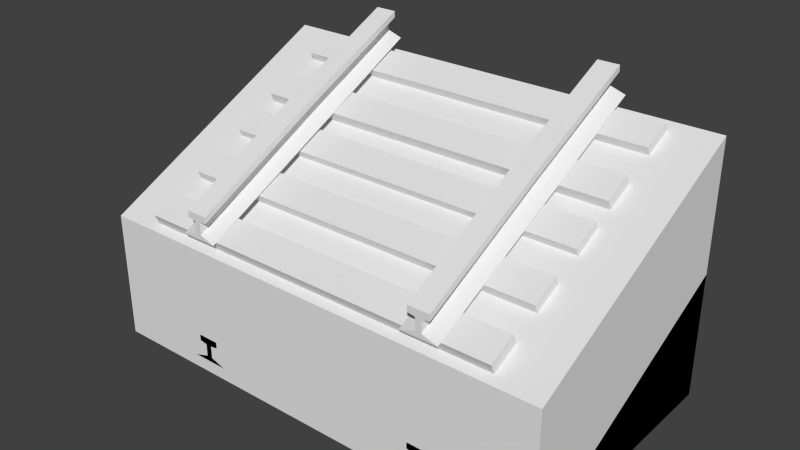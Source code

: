 # Source: rail_verticals.blend  (saved by Blender 2.74.0; exported with 4.5.12 LTS)
import bpy
from mathutils import Matrix  # noqa: F401  (used for matrix-valued properties, if any)

bpy.ops.wm.read_factory_settings(use_empty=True)
scene = bpy.context.scene
scene.name = 'Scene'

# ---- collections
col_collection_2 = bpy.data.collections.new('Collection 2'); scene.collection.children.link(col_collection_2)

# ---- materials (node trees are filled in below, after node groups)
mat_material_004 = bpy.data.materials.new('Material.004')
mat_material_004.alpha_threshold = 0.0
mat_material_004.use_transparent_shadow = False
mat_material_004.preview_render_type = 'CUBE'
mat_material_004.roughness = 0.5
mat_material_004.line_color = (0.0, 0.0, 0.0, 1.0)
mat_material_005 = bpy.data.materials.new('Material.005')
mat_material_005.alpha_threshold = 0.0
mat_material_005.use_transparent_shadow = False
mat_material_005.preview_render_type = 'CUBE'
mat_material_005.roughness = 0.5
mat_material_005.line_color = (0.0, 0.0, 0.0, 1.0)

# ---- material node trees

# ---- world
world_world = bpy.data.worlds.new('World'); scene.world = world_world
world_world.color = (0.05088, 0.05088, 0.05088)
world_world.use_sun_shadow = False
world_world.sun_shadow_jitter_overblur = 0.0
world_world.cycles.sampling_method = 'MANUAL'
world_world.cycles.sample_map_resolution = 256

# ---- meshes
me_cube_004 = bpy.data.meshes.new('Cube.004')
me_cube_004.from_pydata([(0.3063, -2.087e-07, 1.55e-08), (0.3063, -1.788e-07, 0.3063), (0.3063, 0.6126, -4.47e-08), (0.3063, 0.6126, 0.6126), (0.9189, -2.087e-07, 1.55e-08), (0.9189, -1.788e-07, 0.3063), (0.9189, 0.6126, -4.47e-08), (0.9189, 0.6126, 0.6126), (-0.9189, -2.087e-07, 1.55e-08), (-0.9189, -1.788e-07, 0.3063), (-0.9189, 0.6126, -4.47e-08), (-0.9189, 0.6126, 0.6126), (-0.3063, -2.087e-07, 1.55e-08), (-0.3063, -1.788e-07, 0.3063), (-0.3063, 0.6126, -4.47e-08), (-0.3063, 0.6126, 0.6126), (-0.3063, -2.087e-07, 1.55e-08), (-0.3063, -1.788e-07, 0.3063), (-0.3063, 0.6126, -4.47e-08), (-0.3063, 0.6126, 0.6126), (0.3063, -2.087e-07, 1.55e-08), (0.3063, -1.788e-07, 0.3063), (0.3063, 0.6126, -4.47e-08), (0.3063, 0.6126, 0.6126), (0.556, 0.6126, 0.6739), (0.556, 0.06754, 0.3999), (0.4089, 0.06754, 0.3999), (0.4089, 0.6126, 0.6739), (0.4947, 0.6126, 0.6984), (0.4947, 0.05718, 0.4221), (0.4702, 0.05718, 0.4221), (0.4702, 0.6126, 0.6984), (-0.7352, 0.2989, 0.4402), (0.7352, 0.2989, 0.4402), (0.7352, 0.1656, 0.378), (-0.7352, 0.1656, 0.378), (-0.7352, 0.273, 0.4957), (0.7352, 0.273, 0.4957), (0.7352, 0.1397, 0.4335), (-0.7352, 0.1397, 0.4335), (-0.7352, 0.5765, 0.5696), (0.7352, 0.5765, 0.5696), (0.7352, 0.4432, 0.5075), (-0.7352, 0.4432, 0.5075), (-0.7352, 0.5506, 0.6251), (0.7352, 0.5506, 0.6251), (0.7352, 0.4173, 0.563), (-0.7352, 0.4173, 0.563), (0.4947, 0.6126, 0.7597), (0.4947, 0.03129, 0.4776), (0.4702, 0.03129, 0.4776), (0.4702, 0.6126, 0.7597), (0.4396, 0.0287, 0.4832), (0.4396, 0.6126, 0.7658), (0.5253, 0.6126, 0.7658), (0.5253, 0.0287, 0.4832), (0.4396, 0.01575, 0.5109), (0.4396, 0.6126, 0.7964), (0.5253, 0.6126, 0.7964), (0.5253, 0.01575, 0.5109), (-0.4089, 0.6126, 0.6739), (-0.4089, 0.06754, 0.3999), (-0.556, 0.06754, 0.3999), (-0.556, 0.6126, 0.6739), (-0.4702, 0.6126, 0.6984), (-0.4702, 0.05718, 0.4221), (-0.4947, 0.05718, 0.4221), (-0.4947, 0.6126, 0.6984), (-0.4702, 0.6126, 0.7597), (-0.4702, 0.03129, 0.4776), (-0.4947, 0.03129, 0.4776), (-0.4947, 0.6126, 0.7597), (-0.5253, 0.0287, 0.4832), (-0.5253, 0.6126, 0.7658), (-0.4396, 0.6126, 0.7658), (-0.4396, 0.0287, 0.4832), (-0.5253, 0.01575, 0.5109), (-0.5253, 0.6126, 0.7964), (-0.4396, 0.6126, 0.7964), (-0.4396, 0.01575, 0.5109), (0.3063, -0.6126, 1.49e-08), (0.3063, -1.178e-07, -6.583e-09), (0.3063, -1.416e-07, 0.3063), (0.9189, -0.6126, 1.49e-08), (0.9189, -1.178e-07, -6.583e-09), (0.9189, -1.416e-07, 0.3063), (-0.9189, -0.6126, 1.49e-08), (-0.9189, -1.178e-07, -6.583e-09), (-0.9189, -1.416e-07, 0.3063), (-0.3063, -0.6126, 1.49e-08), (-0.3063, -1.178e-07, -6.583e-09), (-0.3063, -1.416e-07, 0.3063), (-0.3063, -0.6126, 1.49e-08), (-0.3063, -1.178e-07, -6.583e-09), (-0.3063, -1.416e-07, 0.3063), (0.3063, -0.6126, 1.49e-08), (0.3063, -1.178e-07, -6.583e-09), (0.3063, -1.416e-07, 0.3063), (0.556, 0.06754, 0.3999), (0.4089, 0.06754, 0.3999), (0.4947, 0.05718, 0.4221), (0.4702, 0.05718, 0.4221), (0.4947, 0.03129, 0.4776), (0.4702, 0.03129, 0.4776), (0.4396, 0.0287, 0.4832), (0.5253, 0.0287, 0.4832), (0.4396, 0.01575, 0.5109), (0.5253, 0.01575, 0.5109), (-0.4089, 0.06754, 0.3999), (-0.556, 0.06754, 0.3999), (-0.4702, 0.05718, 0.4221), (-0.4947, 0.05718, 0.4221), (-0.4702, 0.03129, 0.4776), (-0.4947, 0.03129, 0.4776), (-0.5253, 0.0287, 0.4832), (-0.4396, 0.0287, 0.4832), (-0.5253, 0.01575, 0.5109), (-0.4396, 0.01575, 0.5109), (0.556, -0.6126, 0.06126), (0.4089, -0.6126, 0.06126), (0.4947, -0.6126, 0.08577), (0.4702, -0.6126, 0.08577), (-0.7352, -0.4365, 0.0766), (0.7352, -0.4365, 0.0766), (0.7352, -0.5698, 0.01447), (-0.7352, -0.5698, 0.01447), (-0.7352, -0.4624, 0.1321), (0.7352, -0.4624, 0.1321), (0.7352, -0.5957, 0.06999), (-0.7352, -0.5957, 0.06999), (-0.7352, -0.175, 0.1986), (0.7352, -0.175, 0.1986), (0.7352, -0.3082, 0.1364), (-0.7352, -0.3082, 0.1364), (-0.7352, -0.2009, 0.2541), (0.7352, -0.2009, 0.2541), (0.7352, -0.3341, 0.192), (-0.7352, -0.3341, 0.192), (0.4947, -0.6126, 0.147), (0.4702, -0.6126, 0.147), (0.4396, -0.6126, 0.1532), (0.5253, -0.6126, 0.1532), (0.4396, -0.6126, 0.1838), (0.5253, -0.6126, 0.1838), (-0.4089, -0.6126, 0.06126), (-0.556, -0.6126, 0.06126), (-0.4702, -0.6126, 0.08577), (-0.4947, -0.6126, 0.08577), (-0.4702, -0.6126, 0.147), (-0.4947, -0.6126, 0.147), (-0.5253, -0.6126, 0.1532), (-0.4396, -0.6126, 0.1532), (-0.5253, -0.6126, 0.1838), (-0.4396, -0.6126, 0.1838), (-0.7352, 0.08678, 0.3206), (0.7352, 0.08678, 0.3206), (0.7352, -0.04647, 0.2585), (-0.7352, -0.04647, 0.2585), (-0.7352, 0.06089, 0.3762), (0.7352, 0.06089, 0.3762), (0.7352, -0.07236, 0.314), (-0.7352, -0.07236, 0.314), (0.3063, 0.6126, -0.6276), (0.3063, -2.543e-07, -0.6276), (0.9189, 0.6126, -0.6276), (0.9189, -2.543e-07, -0.6276), (-0.9189, 0.6126, -0.6276), (-0.9189, -2.543e-07, -0.6276), (-0.3063, 0.6126, -0.6276), (-0.3063, -2.543e-07, -0.6276), (-0.3063, 0.6126, -0.6276), (-0.3063, -2.543e-07, -0.6276), (0.3063, 0.6126, -0.6276), (0.3063, -2.543e-07, -0.6276), (0.3063, -1.634e-07, -0.6276), (0.3063, -0.6126, -0.6276), (0.9189, -1.634e-07, -0.6276), (0.9189, -0.6126, -0.6276), (-0.9189, -1.634e-07, -0.6276), (-0.9189, -0.6126, -0.6276), (-0.3063, -1.634e-07, -0.6276), (-0.3063, -0.6126, -0.6276), (-0.3063, -1.634e-07, -0.6276), (-0.3063, -0.6126, -0.6276), (0.3063, -1.634e-07, -0.6276), (0.3063, -0.6126, -0.6276)], [], [(1, 3, 2, 0), (3, 7, 6, 2), (7, 5, 4, 6), (5, 1, 0, 4), (6, 4, 165, 164), (5, 7, 3, 1), (9, 11, 10, 8), (11, 15, 14, 10), (15, 13, 12, 14), (13, 9, 8, 12), (87, 90, 180, 178), (13, 15, 11, 9), (17, 19, 18, 16), (19, 23, 22, 18), (23, 21, 20, 22), (21, 17, 16, 20), (81, 84, 176, 174), (21, 23, 19, 17), (24, 25, 26, 27), (31, 30, 50, 51), (24, 28, 29, 25), (25, 29, 30, 26), (26, 30, 31, 27), (28, 24, 27, 31), (32, 33, 34, 35), (36, 39, 38, 37), (32, 36, 37, 33), (33, 37, 38, 34), (34, 38, 39, 35), (36, 32, 35, 39), (40, 41, 42, 43), (44, 47, 46, 45), (40, 44, 45, 41), (41, 45, 46, 42), (42, 46, 47, 43), (44, 40, 43, 47), (51, 48, 28, 31), (28, 48, 49, 29), (30, 29, 49, 50), (51, 50, 52, 53), (49, 48, 54, 55), (53, 52, 56, 57), (55, 54, 58, 59), (56, 59, 58, 57), (48, 51, 53, 57, 58, 54), (49, 55, 59, 56, 52, 50), (60, 61, 62, 63), (67, 66, 70, 71), (60, 64, 65, 61), (61, 65, 66, 62), (62, 66, 67, 63), (64, 60, 63, 67), (71, 68, 64, 67), (64, 68, 69, 65), (66, 65, 69, 70), (71, 70, 72, 73), (69, 68, 74, 75), (73, 72, 76, 77), (75, 74, 78, 79), (76, 79, 78, 77), (68, 71, 73, 77, 78, 74), (69, 75, 79, 76, 72, 70), (80, 82, 81), (82, 85, 84, 81), (85, 83, 84), (22, 20, 173, 172), (83, 85, 82, 80), (86, 88, 87), (88, 91, 90, 87), (91, 89, 90), (4, 0, 163, 165), (89, 91, 88, 86), (92, 94, 93), (94, 97, 96, 93), (97, 95, 96), (20, 16, 171, 173), (95, 97, 94, 92), (98, 100, 101, 99), (101, 100, 102, 103), (102, 105, 107, 106, 104, 103), (108, 110, 111, 109), (111, 110, 112, 113), (112, 115, 117, 116, 114, 113), (98, 118, 119, 99), (101, 121, 139, 103), (98, 100, 120, 118), (118, 120, 121, 119), (119, 121, 101, 99), (122, 123, 124, 125), (126, 129, 128, 127), (122, 126, 127, 123), (123, 127, 128, 124), (124, 128, 129, 125), (126, 122, 125, 129), (130, 131, 132, 133), (134, 137, 136, 135), (130, 134, 135, 131), (131, 135, 136, 132), (132, 136, 137, 133), (134, 130, 133, 137), (100, 102, 138, 120), (121, 120, 138, 139), (103, 139, 140, 104), (138, 102, 105, 141), (104, 140, 142, 106), (141, 105, 107, 143), (142, 143, 107, 106), (138, 141, 143, 142, 140, 139), (108, 144, 145, 109), (111, 147, 149, 113), (108, 110, 146, 144), (144, 146, 147, 145), (145, 147, 111, 109), (110, 112, 148, 146), (147, 146, 148, 149), (113, 149, 150, 114), (148, 112, 115, 151), (114, 150, 152, 116), (151, 115, 117, 153), (152, 153, 117, 116), (148, 151, 153, 152, 150, 149), (154, 155, 156, 157), (158, 161, 160, 159), (154, 158, 159, 155), (155, 159, 160, 156), (156, 160, 161, 157), (158, 154, 157, 161), (163, 162, 164, 165), (167, 166, 168, 169), (171, 170, 172, 173), (175, 174, 176, 177), (179, 178, 180, 181), (183, 182, 184, 185), (93, 96, 184, 182), (10, 14, 168, 166), (16, 18, 170, 171), (0, 2, 162, 163), (83, 80, 175, 177), (89, 86, 179, 181), (12, 8, 167, 169), (84, 83, 177, 176), (95, 92, 183, 185), (90, 89, 181, 180), (14, 12, 169, 168), (96, 95, 185, 184), (18, 22, 172, 170), (80, 81, 174, 175), (86, 87, 178, 179), (2, 6, 164, 162), (92, 93, 182, 183), (8, 10, 166, 167)])
_uv = me_cube_004.uv_layers.new(name='UVMap')
_uv.uv.foreach_set('vector', [0.755, 0.2675, 0.995, 0.2675, 0.995, 0.5075, 0.755, 0.5075, 0.755, 0.2675, 0.995, 0.2675, 0.995, 0.5075, 0.755, 0.5075, 0.995, 0.5075, 0.755, 0.5075, 0.755, 0.2675, 0.995, 0.2675, 0.995, 0.5075, 0.755, 0.5075, 0.755, 0.2675, 0.995, 0.2675, 0.9943, 0.5091, 0.7551, 0.5091, 0.7551, 0.2704, 0.9943, 0.2704, 0.995, 0.2675, 0.995, 0.5075, 0.755, 0.5075, 0.755, 0.2675, 0.755, 0.2675, 0.995, 0.2675, 0.995, 0.5075, 0.755, 0.5075, 0.755, 0.2675, 0.995, 0.2675, 0.995, 0.5075, 0.755, 0.5075, 0.995, 0.5075, 0.755, 0.5075, 0.755, 0.2675, 0.995, 0.2675, 0.995, 0.5075, 0.755, 0.5075, 0.755, 0.2675, 0.995, 0.2675, 0.755, 0.5075, 0.995, 0.5075, 0.995, 0.5075, 0.755, 0.5075, 0.995, 0.2675, 0.995, 0.5075, 0.755, 0.5075, 0.755, 0.2675, 0.755, 0.2675, 0.995, 0.2675, 0.995, 0.5075, 0.755, 0.5075, 0.755, 0.2675, 0.995, 0.2675, 0.995, 0.5075, 0.755, 0.5075, 0.995, 0.5075, 0.755, 0.5075, 0.755, 0.2675, 0.995, 0.2675, 0.995, 0.5075, 0.755, 0.5075, 0.755, 0.2675, 0.995, 0.2675, 0.755, 0.5075, 0.995, 0.5075, 0.995, 0.5075, 0.755, 0.5075, 0.995, 0.2675, 0.995, 0.5075, 0.755, 0.5075, 0.755, 0.2675, 0.7041, 0.3098, 0.1709, 0.3098, 0.1709, 0.4697, 0.7041, 0.4697, 0.7041, 0.5415, 0.1709, 0.5415, 0.1709, 0.6082, 0.7041, 0.6082, 0.7041, 0.9746, 0.7041, 0.9028, 0.1709, 0.9028, 0.1709, 0.9746, 0.03757, 0.8021, 0.06424, 0.7355, 0.06424, 0.7088, 0.03757, 0.6422, 0.1709, 0.4697, 0.1709, 0.5415, 0.7041, 0.5415, 0.7041, 0.4697, 0.8108, 0.7355, 0.8374, 0.8021, 0.8374, 0.6422, 0.8108, 0.7088, 0.03851, 0.1508, 0.9615, 0.1508, 0.9615, 0.2246, 0.03851, 0.2246, 0.03851, 0.1123, 0.03851, 0.03851, 0.9615, 0.03851, 0.9615, 0.1123, 0.03851, 0.1508, 0.03851, 0.1123, 0.9615, 0.1123, 0.9615, 0.1508, 1.0, 0.1123, 0.9615, 0.1123, 0.9615, 0.03851, 1.0, 0.03851, 0.9615, 4.739e-05, 0.9615, 0.03851, 0.03851, 0.03851, 0.03851, 4.753e-05, 0.03851, 0.1123, 4.761e-05, 0.1123, 4.739e-05, 0.03851, 0.03851, 0.03851, 0.03851, 0.1508, 0.9615, 0.1508, 0.9615, 0.2246, 0.03851, 0.2246, 0.03851, 0.1123, 0.03851, 0.03851, 0.9615, 0.03851, 0.9615, 0.1123, 0.03851, 0.1508, 0.03851, 0.1123, 0.9615, 0.1123, 0.9615, 0.1508, 1.0, 0.1123, 0.9615, 0.1123, 0.9615, 0.03851, 1.0, 0.03851, 0.9615, 4.739e-05, 0.9615, 0.03851, 0.03851, 0.03851, 0.03851, 4.753e-05, 0.03851, 0.1123, 4.761e-05, 0.1123, 4.739e-05, 0.03851, 0.03851, 0.03851, 0.7441, 0.7088, 0.7441, 0.7355, 0.8108, 0.7355, 0.8108, 0.7088, 0.7041, 0.9028, 0.7041, 0.8361, 0.1709, 0.8361, 0.1709, 0.9028, 0.06424, 0.7088, 0.06424, 0.7355, 0.1309, 0.7355, 0.1309, 0.7088, 0.7041, 0.6082, 0.1709, 0.6082, 0.1709, 0.6422, 0.7041, 0.6422, 0.1709, 0.8361, 0.7041, 0.8361, 0.7041, 0.8021, 0.1709, 0.8021, 0.7041, 0.6422, 0.1709, 0.6422, 0.1709, 0.6755, 0.7041, 0.6755, 0.1709, 0.8021, 0.7041, 0.8021, 0.7041, 0.7688, 0.1709, 0.7688, 0.1709, 0.6755, 0.1709, 0.7688, 0.7041, 0.7688, 0.7041, 0.6755, 0.7441, 0.7355, 0.7441, 0.7088, 0.7374, 0.6755, 0.7041, 0.6755, 0.7041, 0.7688, 0.7374, 0.7688, 0.1309, 0.7355, 0.1376, 0.7688, 0.1709, 0.7688, 0.1709, 0.6755, 0.1376, 0.6755, 0.1309, 0.7088, 0.7041, 0.4697, 0.1709, 0.4697, 0.1709, 0.3098, 0.7041, 0.3098, 0.7041, 0.9028, 0.1709, 0.9028, 0.1709, 0.8361, 0.7041, 0.8361, 0.7041, 0.4697, 0.7041, 0.5415, 0.1709, 0.5415, 0.1709, 0.4697, 0.03757, 0.6422, 0.06423, 0.7088, 0.06423, 0.7355, 0.03757, 0.8021, 0.1709, 0.9746, 0.1709, 0.9028, 0.7041, 0.9028, 0.7041, 0.9746, 0.8108, 0.7088, 0.8374, 0.6422, 0.8374, 0.8021, 0.8108, 0.7355, 0.7441, 0.7355, 0.7441, 0.7088, 0.8108, 0.7088, 0.8108, 0.7355, 0.7041, 0.5415, 0.7041, 0.6082, 0.1709, 0.6082, 0.1709, 0.5415, 0.06423, 0.7355, 0.06423, 0.7088, 0.1309, 0.7088, 0.1309, 0.7355, 0.7041, 0.8361, 0.1709, 0.8361, 0.1709, 0.8021, 0.7041, 0.8021, 0.1709, 0.6082, 0.7041, 0.6082, 0.7041, 0.6422, 0.1709, 0.6422, 0.7041, 0.8021, 0.1709, 0.8021, 0.1709, 0.7688, 0.7041, 0.7688, 0.1709, 0.6422, 0.7041, 0.6422, 0.7041, 0.6755, 0.1709, 0.6755, 0.1709, 0.7688, 0.1709, 0.6755, 0.7041, 0.6755, 0.7041, 0.7688, 0.7441, 0.7088, 0.7441, 0.7355, 0.7374, 0.7688, 0.7041, 0.7688, 0.7041, 0.6755, 0.7374, 0.6755, 0.1309, 0.7088, 0.1376, 0.6755, 0.1709, 0.6755, 0.1709, 0.7688, 0.1376, 0.7688, 0.1309, 0.7355, 0.755, 0.2675, 0.995, 0.2675, 0.995, 0.5075, 0.755, 0.2675, 0.995, 0.2675, 0.995, 0.5075, 0.755, 0.5075, 0.995, 0.5075, 0.755, 0.2675, 0.995, 0.2675, 0.995, 0.2675, 0.755, 0.2675, 0.755, 0.2675, 0.995, 0.2675, 0.995, 0.2675, 0.995, 0.5075, 0.755, 0.5075, 0.755, 0.2675, 0.755, 0.2675, 0.995, 0.2675, 0.995, 0.5075, 0.755, 0.2675, 0.995, 0.2675, 0.995, 0.5075, 0.755, 0.5075, 0.995, 0.5075, 0.755, 0.2675, 0.995, 0.2675, 0.995, 0.2675, 0.755, 0.2675, 0.755, 0.2675, 0.995, 0.2675, 0.995, 0.2675, 0.995, 0.5075, 0.755, 0.5075, 0.755, 0.2675, 0.755, 0.2675, 0.995, 0.2675, 0.995, 0.5075, 0.755, 0.2675, 0.995, 0.2675, 0.995, 0.5075, 0.755, 0.5075, 0.995, 0.5075, 0.755, 0.2675, 0.995, 0.2675, 0.995, 0.2675, 0.755, 0.2675, 0.755, 0.2675, 0.995, 0.2675, 0.995, 0.2675, 0.995, 0.5075, 0.755, 0.5075, 0.755, 0.2675, 0.03757, 0.8021, 0.06424, 0.7355, 0.06424, 0.7088, 0.03757, 0.6422, 0.06424, 0.7088, 0.06424, 0.7355, 0.1309, 0.7355, 0.1309, 0.7088, 0.1309, 0.7355, 0.1376, 0.7688, 0.1709, 0.7688, 0.1709, 0.6755, 0.1376, 0.6755, 0.1309, 0.7088, 0.03757, 0.6422, 0.06423, 0.7088, 0.06423, 0.7355, 0.03757, 0.8021, 0.06423, 0.7355, 0.06423, 0.7088, 0.1309, 0.7088, 0.1309, 0.7355, 0.1309, 0.7088, 0.1376, 0.6755, 0.1709, 0.6755, 0.1709, 0.7688, 0.1376, 0.7688, 0.1309, 0.7355, 0.7041, 0.3098, 0.1709, 0.3098, 0.1709, 0.4697, 0.7041, 0.4697, 0.7041, 0.5415, 0.1709, 0.5415, 0.1709, 0.6082, 0.7041, 0.6082, 0.7041, 0.9746, 0.7041, 0.9028, 0.1709, 0.9028, 0.1709, 0.9746, 0.03757, 0.8021, 0.06424, 0.7355, 0.06424, 0.7088, 0.03757, 0.6422, 0.1709, 0.4697, 0.1709, 0.5415, 0.7041, 0.5415, 0.7041, 0.4697, 0.03851, 0.1508, 0.9615, 0.1508, 0.9615, 0.2246, 0.03851, 0.2246, 0.03851, 0.1123, 0.03851, 0.03851, 0.9615, 0.03851, 0.9615, 0.1123, 0.03851, 0.1508, 0.03851, 0.1123, 0.9615, 0.1123, 0.9615, 0.1508, 1.0, 0.1123, 0.9615, 0.1123, 0.9615, 0.03851, 1.0, 0.03851, 0.9615, 4.739e-05, 0.9615, 0.03851, 0.03851, 0.03851, 0.03851, 4.753e-05, 0.03851, 0.1123, 4.761e-05, 0.1123, 4.739e-05, 0.03851, 0.03851, 0.03851, 0.03851, 0.1508, 0.9615, 0.1508, 0.9615, 0.2246, 0.03851, 0.2246, 0.03851, 0.1123, 0.03851, 0.03851, 0.9615, 0.03851, 0.9615, 0.1123, 0.03851, 0.1508, 0.03851, 0.1123, 0.9615, 0.1123, 0.9615, 0.1508, 1.0, 0.1123, 0.9615, 0.1123, 0.9615, 0.03851, 1.0, 0.03851, 0.9615, 4.739e-05, 0.9615, 0.03851, 0.03851, 0.03851, 0.03851, 4.753e-05, 0.03851, 0.1123, 4.761e-05, 0.1123, 4.739e-05, 0.03851, 0.03851, 0.03851, 0.7041, 0.9028, 0.7041, 0.8361, 0.1709, 0.8361, 0.1709, 0.9028, 0.06424, 0.7088, 0.06424, 0.7355, 0.1309, 0.7355, 0.1309, 0.7088, 0.7041, 0.6082, 0.1709, 0.6082, 0.1709, 0.6422, 0.7041, 0.6422, 0.1709, 0.8361, 0.7041, 0.8361, 0.7041, 0.8021, 0.1709, 0.8021, 0.7041, 0.6422, 0.1709, 0.6422, 0.1709, 0.6755, 0.7041, 0.6755, 0.1709, 0.8021, 0.7041, 0.8021, 0.7041, 0.7688, 0.1709, 0.7688, 0.1709, 0.6755, 0.1709, 0.7688, 0.7041, 0.7688, 0.7041, 0.6755, 0.1309, 0.7355, 0.1376, 0.7688, 0.1709, 0.7688, 0.1709, 0.6755, 0.1376, 0.6755, 0.1309, 0.7088, 0.7041, 0.4697, 0.1709, 0.4697, 0.1709, 0.3098, 0.7041, 0.3098, 0.7041, 0.9028, 0.1709, 0.9028, 0.1709, 0.8361, 0.7041, 0.8361, 0.7041, 0.4697, 0.7041, 0.5415, 0.1709, 0.5415, 0.1709, 0.4697, 0.03757, 0.6422, 0.06423, 0.7088, 0.06423, 0.7355, 0.03757, 0.8021, 0.1709, 0.9746, 0.1709, 0.9028, 0.7041, 0.9028, 0.7041, 0.9746, 0.7041, 0.5415, 0.7041, 0.6082, 0.1709, 0.6082, 0.1709, 0.5415, 0.06423, 0.7355, 0.06423, 0.7088, 0.1309, 0.7088, 0.1309, 0.7355, 0.7041, 0.8361, 0.1709, 0.8361, 0.1709, 0.8021, 0.7041, 0.8021, 0.1709, 0.6082, 0.7041, 0.6082, 0.7041, 0.6422, 0.1709, 0.6422, 0.7041, 0.8021, 0.1709, 0.8021, 0.1709, 0.7688, 0.7041, 0.7688, 0.1709, 0.6422, 0.7041, 0.6422, 0.7041, 0.6755, 0.1709, 0.6755, 0.1709, 0.7688, 0.1709, 0.6755, 0.7041, 0.6755, 0.7041, 0.7688, 0.1309, 0.7088, 0.1376, 0.6755, 0.1709, 0.6755, 0.1709, 0.7688, 0.1376, 0.7688, 0.1309, 0.7355, 0.03851, 0.1508, 0.9615, 0.1508, 0.9615, 0.2246, 0.03851, 0.2246, 0.03851, 0.1123, 0.03851, 0.03851, 0.9615, 0.03851, 0.9615, 0.1123, 0.03851, 0.1508, 0.03851, 0.1123, 0.9615, 0.1123, 0.9615, 0.1508, 1.0, 0.1123, 0.9615, 0.1123, 0.9615, 0.03851, 1.0, 0.03851, 0.9615, 4.739e-05, 0.9615, 0.03851, 0.03851, 0.03851, 0.03851, 4.753e-05, 0.03851, 0.1123, 4.761e-05, 0.1123, 4.739e-05, 0.03851, 0.03851, 0.03851, 0.755, 0.5075, 0.755, 0.2675, 0.995, 0.2675, 0.995, 0.5075, 0.755, 0.5075, 0.755, 0.2675, 0.995, 0.2675, 0.995, 0.5075, 0.755, 0.5075, 0.755, 0.2675, 0.995, 0.2675, 0.995, 0.5075, 0.755, 0.5075, 0.755, 0.2675, 0.995, 0.2675, 0.995, 0.5075, 0.755, 0.5075, 0.755, 0.2675, 0.995, 0.2675, 0.995, 0.5075, 0.755, 0.5075, 0.755, 0.2675, 0.995, 0.2675, 0.995, 0.5075, 0.755, 0.5075, 0.995, 0.5075, 0.995, 0.5075, 0.755, 0.5075, 0.9943, 0.5091, 0.7551, 0.5091, 0.7551, 0.2704, 0.9943, 0.2704, 0.755, 0.5075, 0.995, 0.5075, 0.995, 0.5075, 0.755, 0.5075, 0.755, 0.5075, 0.995, 0.5075, 0.995, 0.5075, 0.755, 0.5075, 0.9943, 0.5091, 0.7551, 0.5091, 0.7551, 0.2704, 0.9943, 0.2704, 0.9943, 0.5091, 0.7551, 0.5091, 0.7551, 0.2704, 0.9943, 0.2704, 0.995, 0.2675, 0.755, 0.2675, 0.755, 0.2675, 0.995, 0.2675, 0.9943, 0.5091, 0.7551, 0.5091, 0.7551, 0.2704, 0.9943, 0.2704, 0.9943, 0.5091, 0.7551, 0.5091, 0.7551, 0.2704, 0.9943, 0.2704, 0.995, 0.2675, 0.755, 0.2675, 0.755, 0.2675, 0.995, 0.2675, 0.995, 0.2675, 0.755, 0.2675, 0.755, 0.2675, 0.995, 0.2675, 0.995, 0.2675, 0.755, 0.2675, 0.755, 0.2675, 0.995, 0.2675, 0.9943, 0.5091, 0.7551, 0.5091, 0.7551, 0.2704, 0.9943, 0.2704, 0.755, 0.2675, 0.995, 0.5075, 0.995, 0.5075, 0.755, 0.2675, 0.7551, 0.2704, 0.9943, 0.2704, 0.9943, 0.5091, 0.7551, 0.5091, 0.9943, 0.5091, 0.7551, 0.5091, 0.7551, 0.2704, 0.9943, 0.2704, 0.755, 0.2675, 0.995, 0.5075, 0.995, 0.5075, 0.755, 0.2675, 0.7551, 0.2704, 0.9943, 0.2704, 0.9943, 0.5091, 0.7551, 0.5091])
me_cube_004.materials.append(mat_material_004)
me_cube_004.use_remesh_preserve_volume = False
me_cube_004.use_remesh_preserve_attributes = False
me_cube_004.use_mirror_vertex_groups = False
me_cube_004.update()
me_cube_018 = bpy.data.meshes.new('Cube.018')
me_cube_018.from_pydata([(0.3063, -2.087e-07, 1.55e-08), (0.3063, -1.788e-07, 0.3063), (0.3063, 0.6126, -4.47e-08), (0.3063, 0.6126, 0.6126), (0.9189, -2.087e-07, 1.55e-08), (0.9189, -1.788e-07, 0.3063), (0.9189, 0.6126, -4.47e-08), (0.9189, 0.6126, 0.6126), (-0.9189, -2.087e-07, 1.55e-08), (-0.9189, -1.788e-07, 0.3063), (-0.9189, 0.6126, -4.47e-08), (-0.9189, 0.6126, 0.6126), (-0.3063, -2.087e-07, 1.55e-08), (-0.3063, -1.788e-07, 0.3063), (-0.3063, 0.6126, -4.47e-08), (-0.3063, 0.6126, 0.6126), (-0.3063, -2.087e-07, 1.55e-08), (-0.3063, -1.788e-07, 0.3063), (-0.3063, 0.6126, -4.47e-08), (-0.3063, 0.6126, 0.6126), (0.3063, -2.087e-07, 1.55e-08), (0.3063, -1.788e-07, 0.3063), (0.3063, 0.6126, -4.47e-08), (0.3063, 0.6126, 0.6126), (0.556, 0.6126, 0.6739), (0.556, 0.06754, 0.3999), (0.4089, 0.06754, 0.3999), (0.4089, 0.6126, 0.6739), (0.4947, 0.6126, 0.6984), (0.4947, 0.05718, 0.4221), (0.4702, 0.05718, 0.4221), (0.4702, 0.6126, 0.6984), (-0.7352, 0.2989, 0.4402), (0.7352, 0.2989, 0.4402), (0.7352, 0.1656, 0.378), (-0.7352, 0.1656, 0.378), (-0.7352, 0.273, 0.4957), (0.7352, 0.273, 0.4957), (0.7352, 0.1397, 0.4335), (-0.7352, 0.1397, 0.4335), (-0.7352, 0.5765, 0.5696), (0.7352, 0.5765, 0.5696), (0.7352, 0.4432, 0.5075), (-0.7352, 0.4432, 0.5075), (-0.7352, 0.5506, 0.6251), (0.7352, 0.5506, 0.6251), (0.7352, 0.4173, 0.563), (-0.7352, 0.4173, 0.563), (0.4947, 0.6126, 0.7597), (0.4947, 0.03129, 0.4776), (0.4702, 0.03129, 0.4776), (0.4702, 0.6126, 0.7597), (0.4396, 0.0287, 0.4832), (0.4396, 0.6126, 0.7658), (0.5253, 0.6126, 0.7658), (0.5253, 0.0287, 0.4832), (0.4396, 0.01575, 0.5109), (0.4396, 0.6126, 0.7964), (0.5253, 0.6126, 0.7964), (0.5253, 0.01575, 0.5109), (-0.4089, 0.6126, 0.6739), (-0.4089, 0.06754, 0.3999), (-0.556, 0.06754, 0.3999), (-0.556, 0.6126, 0.6739), (-0.4702, 0.6126, 0.6984), (-0.4702, 0.05718, 0.4221), (-0.4947, 0.05718, 0.4221), (-0.4947, 0.6126, 0.6984), (-0.4702, 0.6126, 0.7597), (-0.4702, 0.03129, 0.4776), (-0.4947, 0.03129, 0.4776), (-0.4947, 0.6126, 0.7597), (-0.5253, 0.0287, 0.4832), (-0.5253, 0.6126, 0.7658), (-0.4396, 0.6126, 0.7658), (-0.4396, 0.0287, 0.4832), (-0.5253, 0.01575, 0.5109), (-0.5253, 0.6126, 0.7964), (-0.4396, 0.6126, 0.7964), (-0.4396, 0.01575, 0.5109), (0.3063, -0.6126, 1.49e-08), (0.3063, -1.178e-07, -6.583e-09), (0.3063, -1.416e-07, 0.3063), (0.9189, -0.6126, 1.49e-08), (0.9189, -1.178e-07, -6.583e-09), (0.9189, -1.416e-07, 0.3063), (-0.9189, -0.6126, 1.49e-08), (-0.9189, -1.178e-07, -6.583e-09), (-0.9189, -1.416e-07, 0.3063), (-0.3063, -0.6126, 1.49e-08), (-0.3063, -1.178e-07, -6.583e-09), (-0.3063, -1.416e-07, 0.3063), (-0.3063, -0.6126, 1.49e-08), (-0.3063, -1.178e-07, -6.583e-09), (-0.3063, -1.416e-07, 0.3063), (0.3063, -0.6126, 1.49e-08), (0.3063, -1.178e-07, -6.583e-09), (0.3063, -1.416e-07, 0.3063), (0.556, 0.06754, 0.3999), (0.4089, 0.06754, 0.3999), (0.4947, 0.05718, 0.4221), (0.4702, 0.05718, 0.4221), (0.4947, 0.03129, 0.4776), (0.4702, 0.03129, 0.4776), (0.4396, 0.0287, 0.4832), (0.5253, 0.0287, 0.4832), (0.4396, 0.01575, 0.5109), (0.5253, 0.01575, 0.5109), (-0.4089, 0.06754, 0.3999), (-0.556, 0.06754, 0.3999), (-0.4702, 0.05718, 0.4221), (-0.4947, 0.05718, 0.4221), (-0.4702, 0.03129, 0.4776), (-0.4947, 0.03129, 0.4776), (-0.5253, 0.0287, 0.4832), (-0.4396, 0.0287, 0.4832), (-0.5253, 0.01575, 0.5109), (-0.4396, 0.01575, 0.5109), (0.556, -0.6126, 0.06126), (0.4089, -0.6126, 0.06126), (0.4947, -0.6126, 0.08577), (0.4702, -0.6126, 0.08577), (-0.7352, -0.4365, 0.0766), (0.7352, -0.4365, 0.0766), (0.7352, -0.5698, 0.01447), (-0.7352, -0.5698, 0.01447), (-0.7352, -0.4624, 0.1321), (0.7352, -0.4624, 0.1321), (0.7352, -0.5957, 0.06999), (-0.7352, -0.5957, 0.06999), (-0.7352, -0.175, 0.1986), (0.7352, -0.175, 0.1986), (0.7352, -0.3082, 0.1364), (-0.7352, -0.3082, 0.1364), (-0.7352, -0.2009, 0.2541), (0.7352, -0.2009, 0.2541), (0.7352, -0.3341, 0.192), (-0.7352, -0.3341, 0.192), (0.4947, -0.6126, 0.147), (0.4702, -0.6126, 0.147), (0.4396, -0.6126, 0.1532), (0.5253, -0.6126, 0.1532), (0.4396, -0.6126, 0.1838), (0.5253, -0.6126, 0.1838), (-0.4089, -0.6126, 0.06126), (-0.556, -0.6126, 0.06126), (-0.4702, -0.6126, 0.08577), (-0.4947, -0.6126, 0.08577), (-0.4702, -0.6126, 0.147), (-0.4947, -0.6126, 0.147), (-0.5253, -0.6126, 0.1532), (-0.4396, -0.6126, 0.1532), (-0.5253, -0.6126, 0.1838), (-0.4396, -0.6126, 0.1838), (-0.7352, 0.08678, 0.3206), (0.7352, 0.08678, 0.3206), (0.7352, -0.04647, 0.2585), (-0.7352, -0.04647, 0.2585), (-0.7352, 0.06089, 0.3762), (0.7352, 0.06089, 0.3762), (0.7352, -0.07236, 0.314), (-0.7352, -0.07236, 0.314)], [], [(1, 3, 2, 0), (3, 7, 6, 2), (7, 5, 4, 6), (5, 1, 0, 4), (0, 2, 6, 4), (5, 7, 3, 1), (9, 11, 10, 8), (11, 15, 14, 10), (15, 13, 12, 14), (13, 9, 8, 12), (8, 10, 14, 12), (13, 15, 11, 9), (17, 19, 18, 16), (19, 23, 22, 18), (23, 21, 20, 22), (21, 17, 16, 20), (16, 18, 22, 20), (21, 23, 19, 17), (24, 25, 26, 27), (31, 30, 50, 51), (24, 28, 29, 25), (25, 29, 30, 26), (26, 30, 31, 27), (28, 24, 27, 31), (32, 33, 34, 35), (36, 39, 38, 37), (32, 36, 37, 33), (33, 37, 38, 34), (34, 38, 39, 35), (36, 32, 35, 39), (40, 41, 42, 43), (44, 47, 46, 45), (40, 44, 45, 41), (41, 45, 46, 42), (42, 46, 47, 43), (44, 40, 43, 47), (51, 48, 28, 31), (28, 48, 49, 29), (30, 29, 49, 50), (51, 50, 52, 53), (49, 48, 54, 55), (53, 52, 56, 57), (55, 54, 58, 59), (56, 59, 58, 57), (48, 51, 53, 57, 58, 54), (49, 55, 59, 56, 52, 50), (60, 61, 62, 63), (67, 66, 70, 71), (60, 64, 65, 61), (61, 65, 66, 62), (62, 66, 67, 63), (64, 60, 63, 67), (71, 68, 64, 67), (64, 68, 69, 65), (66, 65, 69, 70), (71, 70, 72, 73), (69, 68, 74, 75), (73, 72, 76, 77), (75, 74, 78, 79), (76, 79, 78, 77), (68, 71, 73, 77, 78, 74), (69, 75, 79, 76, 72, 70), (80, 82, 81), (82, 85, 84, 81), (85, 83, 84), (80, 81, 84, 83), (83, 85, 82, 80), (86, 88, 87), (88, 91, 90, 87), (91, 89, 90), (86, 87, 90, 89), (89, 91, 88, 86), (92, 94, 93), (94, 97, 96, 93), (97, 95, 96), (92, 93, 96, 95), (95, 97, 94, 92), (98, 100, 101, 99), (101, 100, 102, 103), (102, 105, 107, 106, 104, 103), (108, 110, 111, 109), (111, 110, 112, 113), (112, 115, 117, 116, 114, 113), (98, 118, 119, 99), (101, 121, 139, 103), (98, 100, 120, 118), (118, 120, 121, 119), (119, 121, 101, 99), (122, 123, 124, 125), (126, 129, 128, 127), (122, 126, 127, 123), (123, 127, 128, 124), (124, 128, 129, 125), (126, 122, 125, 129), (130, 131, 132, 133), (134, 137, 136, 135), (130, 134, 135, 131), (131, 135, 136, 132), (132, 136, 137, 133), (134, 130, 133, 137), (100, 102, 138, 120), (121, 120, 138, 139), (103, 139, 140, 104), (138, 102, 105, 141), (104, 140, 142, 106), (141, 105, 107, 143), (142, 143, 107, 106), (138, 141, 143, 142, 140, 139), (108, 144, 145, 109), (111, 147, 149, 113), (108, 110, 146, 144), (144, 146, 147, 145), (145, 147, 111, 109), (110, 112, 148, 146), (147, 146, 148, 149), (113, 149, 150, 114), (148, 112, 115, 151), (114, 150, 152, 116), (151, 115, 117, 153), (152, 153, 117, 116), (148, 151, 153, 152, 150, 149), (154, 155, 156, 157), (158, 161, 160, 159), (154, 158, 159, 155), (155, 159, 160, 156), (156, 160, 161, 157), (158, 154, 157, 161)])
_uv = me_cube_018.uv_layers.new(name='UVMap')
_uv.uv.foreach_set('vector', [0.755, 0.2675, 0.995, 0.2675, 0.995, 0.5075, 0.755, 0.5075, 0.755, 0.2675, 0.995, 0.2675, 0.995, 0.5075, 0.755, 0.5075, 0.995, 0.5075, 0.755, 0.5075, 0.755, 0.2675, 0.995, 0.2675, 0.995, 0.5075, 0.755, 0.5075, 0.755, 0.2675, 0.995, 0.2675, 0.755, 0.5075, 0.755, 0.2675, 0.995, 0.2675, 0.995, 0.5075, 0.995, 0.2675, 0.995, 0.5075, 0.755, 0.5075, 0.755, 0.2675, 0.755, 0.2675, 0.995, 0.2675, 0.995, 0.5075, 0.755, 0.5075, 0.755, 0.2675, 0.995, 0.2675, 0.995, 0.5075, 0.755, 0.5075, 0.995, 0.5075, 0.755, 0.5075, 0.755, 0.2675, 0.995, 0.2675, 0.995, 0.5075, 0.755, 0.5075, 0.755, 0.2675, 0.995, 0.2675, 0.755, 0.5075, 0.755, 0.2675, 0.995, 0.2675, 0.995, 0.5075, 0.995, 0.2675, 0.995, 0.5075, 0.755, 0.5075, 0.755, 0.2675, 0.755, 0.2675, 0.995, 0.2675, 0.995, 0.5075, 0.755, 0.5075, 0.755, 0.2675, 0.995, 0.2675, 0.995, 0.5075, 0.755, 0.5075, 0.995, 0.5075, 0.755, 0.5075, 0.755, 0.2675, 0.995, 0.2675, 0.995, 0.5075, 0.755, 0.5075, 0.755, 0.2675, 0.995, 0.2675, 0.755, 0.5075, 0.755, 0.2675, 0.995, 0.2675, 0.995, 0.5075, 0.995, 0.2675, 0.995, 0.5075, 0.755, 0.5075, 0.755, 0.2675, 0.7041, 0.3098, 0.1709, 0.3098, 0.1709, 0.4697, 0.7041, 0.4697, 0.7041, 0.5415, 0.1709, 0.5415, 0.1709, 0.6082, 0.7041, 0.6082, 0.7041, 0.9746, 0.7041, 0.9028, 0.1709, 0.9028, 0.1709, 0.9746, 0.03757, 0.8021, 0.06424, 0.7355, 0.06424, 0.7088, 0.03757, 0.6422, 0.1709, 0.4697, 0.1709, 0.5415, 0.7041, 0.5415, 0.7041, 0.4697, 0.8108, 0.7355, 0.8374, 0.8021, 0.8374, 0.6422, 0.8108, 0.7088, 0.03851, 0.1508, 0.9615, 0.1508, 0.9615, 0.2246, 0.03851, 0.2246, 0.03851, 0.1123, 0.03851, 0.03851, 0.9615, 0.03851, 0.9615, 0.1123, 0.03851, 0.1508, 0.03851, 0.1123, 0.9615, 0.1123, 0.9615, 0.1508, 1.0, 0.1123, 0.9615, 0.1123, 0.9615, 0.03851, 1.0, 0.03851, 0.9615, 4.739e-05, 0.9615, 0.03851, 0.03851, 0.03851, 0.03851, 4.753e-05, 0.03851, 0.1123, 4.761e-05, 0.1123, 4.739e-05, 0.03851, 0.03851, 0.03851, 0.03851, 0.1508, 0.9615, 0.1508, 0.9615, 0.2246, 0.03851, 0.2246, 0.03851, 0.1123, 0.03851, 0.03851, 0.9615, 0.03851, 0.9615, 0.1123, 0.03851, 0.1508, 0.03851, 0.1123, 0.9615, 0.1123, 0.9615, 0.1508, 1.0, 0.1123, 0.9615, 0.1123, 0.9615, 0.03851, 1.0, 0.03851, 0.9615, 4.739e-05, 0.9615, 0.03851, 0.03851, 0.03851, 0.03851, 4.753e-05, 0.03851, 0.1123, 4.761e-05, 0.1123, 4.739e-05, 0.03851, 0.03851, 0.03851, 0.7441, 0.7088, 0.7441, 0.7355, 0.8108, 0.7355, 0.8108, 0.7088, 0.7041, 0.9028, 0.7041, 0.8361, 0.1709, 0.8361, 0.1709, 0.9028, 0.06424, 0.7088, 0.06424, 0.7355, 0.1309, 0.7355, 0.1309, 0.7088, 0.7041, 0.6082, 0.1709, 0.6082, 0.1709, 0.6422, 0.7041, 0.6422, 0.1709, 0.8361, 0.7041, 0.8361, 0.7041, 0.8021, 0.1709, 0.8021, 0.7041, 0.6422, 0.1709, 0.6422, 0.1709, 0.6755, 0.7041, 0.6755, 0.1709, 0.8021, 0.7041, 0.8021, 0.7041, 0.7688, 0.1709, 0.7688, 0.1709, 0.6755, 0.1709, 0.7688, 0.7041, 0.7688, 0.7041, 0.6755, 0.7441, 0.7355, 0.7441, 0.7088, 0.7374, 0.6755, 0.7041, 0.6755, 0.7041, 0.7688, 0.7374, 0.7688, 0.1309, 0.7355, 0.1376, 0.7688, 0.1709, 0.7688, 0.1709, 0.6755, 0.1376, 0.6755, 0.1309, 0.7088, 0.7041, 0.4697, 0.1709, 0.4697, 0.1709, 0.3098, 0.7041, 0.3098, 0.7041, 0.9028, 0.1709, 0.9028, 0.1709, 0.8361, 0.7041, 0.8361, 0.7041, 0.4697, 0.7041, 0.5415, 0.1709, 0.5415, 0.1709, 0.4697, 0.03757, 0.6422, 0.06423, 0.7088, 0.06423, 0.7355, 0.03757, 0.8021, 0.1709, 0.9746, 0.1709, 0.9028, 0.7041, 0.9028, 0.7041, 0.9746, 0.8108, 0.7088, 0.8374, 0.6422, 0.8374, 0.8021, 0.8108, 0.7355, 0.7441, 0.7355, 0.7441, 0.7088, 0.8108, 0.7088, 0.8108, 0.7355, 0.7041, 0.5415, 0.7041, 0.6082, 0.1709, 0.6082, 0.1709, 0.5415, 0.06423, 0.7355, 0.06423, 0.7088, 0.1309, 0.7088, 0.1309, 0.7355, 0.7041, 0.8361, 0.1709, 0.8361, 0.1709, 0.8021, 0.7041, 0.8021, 0.1709, 0.6082, 0.7041, 0.6082, 0.7041, 0.6422, 0.1709, 0.6422, 0.7041, 0.8021, 0.1709, 0.8021, 0.1709, 0.7688, 0.7041, 0.7688, 0.1709, 0.6422, 0.7041, 0.6422, 0.7041, 0.6755, 0.1709, 0.6755, 0.1709, 0.7688, 0.1709, 0.6755, 0.7041, 0.6755, 0.7041, 0.7688, 0.7441, 0.7088, 0.7441, 0.7355, 0.7374, 0.7688, 0.7041, 0.7688, 0.7041, 0.6755, 0.7374, 0.6755, 0.1309, 0.7088, 0.1376, 0.6755, 0.1709, 0.6755, 0.1709, 0.7688, 0.1376, 0.7688, 0.1309, 0.7355, 0.755, 0.2675, 0.995, 0.2675, 0.995, 0.5075, 0.755, 0.2675, 0.995, 0.2675, 0.995, 0.5075, 0.755, 0.5075, 0.995, 0.5075, 0.755, 0.2675, 0.995, 0.2675, 0.755, 0.5075, 0.755, 0.2675, 0.995, 0.2675, 0.995, 0.5075, 0.995, 0.2675, 0.995, 0.5075, 0.755, 0.5075, 0.755, 0.2675, 0.755, 0.2675, 0.995, 0.2675, 0.995, 0.5075, 0.755, 0.2675, 0.995, 0.2675, 0.995, 0.5075, 0.755, 0.5075, 0.995, 0.5075, 0.755, 0.2675, 0.995, 0.2675, 0.755, 0.5075, 0.755, 0.2675, 0.995, 0.2675, 0.995, 0.5075, 0.995, 0.2675, 0.995, 0.5075, 0.755, 0.5075, 0.755, 0.2675, 0.755, 0.2675, 0.995, 0.2675, 0.995, 0.5075, 0.755, 0.2675, 0.995, 0.2675, 0.995, 0.5075, 0.755, 0.5075, 0.995, 0.5075, 0.755, 0.2675, 0.995, 0.2675, 0.755, 0.5075, 0.755, 0.2675, 0.995, 0.2675, 0.995, 0.5075, 0.995, 0.2675, 0.995, 0.5075, 0.755, 0.5075, 0.755, 0.2675, 0.03757, 0.8021, 0.06424, 0.7355, 0.06424, 0.7088, 0.03757, 0.6422, 0.06424, 0.7088, 0.06424, 0.7355, 0.1309, 0.7355, 0.1309, 0.7088, 0.1309, 0.7355, 0.1376, 0.7688, 0.1709, 0.7688, 0.1709, 0.6755, 0.1376, 0.6755, 0.1309, 0.7088, 0.03757, 0.6422, 0.06423, 0.7088, 0.06423, 0.7355, 0.03757, 0.8021, 0.06423, 0.7355, 0.06423, 0.7088, 0.1309, 0.7088, 0.1309, 0.7355, 0.1309, 0.7088, 0.1376, 0.6755, 0.1709, 0.6755, 0.1709, 0.7688, 0.1376, 0.7688, 0.1309, 0.7355, 0.7041, 0.3098, 0.1709, 0.3098, 0.1709, 0.4697, 0.7041, 0.4697, 0.7041, 0.5415, 0.1709, 0.5415, 0.1709, 0.6082, 0.7041, 0.6082, 0.7041, 0.9746, 0.7041, 0.9028, 0.1709, 0.9028, 0.1709, 0.9746, 0.03757, 0.8021, 0.06424, 0.7355, 0.06424, 0.7088, 0.03757, 0.6422, 0.1709, 0.4697, 0.1709, 0.5415, 0.7041, 0.5415, 0.7041, 0.4697, 0.03851, 0.1508, 0.9615, 0.1508, 0.9615, 0.2246, 0.03851, 0.2246, 0.03851, 0.1123, 0.03851, 0.03851, 0.9615, 0.03851, 0.9615, 0.1123, 0.03851, 0.1508, 0.03851, 0.1123, 0.9615, 0.1123, 0.9615, 0.1508, 1.0, 0.1123, 0.9615, 0.1123, 0.9615, 0.03851, 1.0, 0.03851, 0.9615, 4.739e-05, 0.9615, 0.03851, 0.03851, 0.03851, 0.03851, 4.753e-05, 0.03851, 0.1123, 4.761e-05, 0.1123, 4.739e-05, 0.03851, 0.03851, 0.03851, 0.03851, 0.1508, 0.9615, 0.1508, 0.9615, 0.2246, 0.03851, 0.2246, 0.03851, 0.1123, 0.03851, 0.03851, 0.9615, 0.03851, 0.9615, 0.1123, 0.03851, 0.1508, 0.03851, 0.1123, 0.9615, 0.1123, 0.9615, 0.1508, 1.0, 0.1123, 0.9615, 0.1123, 0.9615, 0.03851, 1.0, 0.03851, 0.9615, 4.739e-05, 0.9615, 0.03851, 0.03851, 0.03851, 0.03851, 4.753e-05, 0.03851, 0.1123, 4.761e-05, 0.1123, 4.739e-05, 0.03851, 0.03851, 0.03851, 0.7041, 0.9028, 0.7041, 0.8361, 0.1709, 0.8361, 0.1709, 0.9028, 0.06424, 0.7088, 0.06424, 0.7355, 0.1309, 0.7355, 0.1309, 0.7088, 0.7041, 0.6082, 0.1709, 0.6082, 0.1709, 0.6422, 0.7041, 0.6422, 0.1709, 0.8361, 0.7041, 0.8361, 0.7041, 0.8021, 0.1709, 0.8021, 0.7041, 0.6422, 0.1709, 0.6422, 0.1709, 0.6755, 0.7041, 0.6755, 0.1709, 0.8021, 0.7041, 0.8021, 0.7041, 0.7688, 0.1709, 0.7688, 0.1709, 0.6755, 0.1709, 0.7688, 0.7041, 0.7688, 0.7041, 0.6755, 0.1309, 0.7355, 0.1376, 0.7688, 0.1709, 0.7688, 0.1709, 0.6755, 0.1376, 0.6755, 0.1309, 0.7088, 0.7041, 0.4697, 0.1709, 0.4697, 0.1709, 0.3098, 0.7041, 0.3098, 0.7041, 0.9028, 0.1709, 0.9028, 0.1709, 0.8361, 0.7041, 0.8361, 0.7041, 0.4697, 0.7041, 0.5415, 0.1709, 0.5415, 0.1709, 0.4697, 0.03757, 0.6422, 0.06423, 0.7088, 0.06423, 0.7355, 0.03757, 0.8021, 0.1709, 0.9746, 0.1709, 0.9028, 0.7041, 0.9028, 0.7041, 0.9746, 0.7041, 0.5415, 0.7041, 0.6082, 0.1709, 0.6082, 0.1709, 0.5415, 0.06423, 0.7355, 0.06423, 0.7088, 0.1309, 0.7088, 0.1309, 0.7355, 0.7041, 0.8361, 0.1709, 0.8361, 0.1709, 0.8021, 0.7041, 0.8021, 0.1709, 0.6082, 0.7041, 0.6082, 0.7041, 0.6422, 0.1709, 0.6422, 0.7041, 0.8021, 0.1709, 0.8021, 0.1709, 0.7688, 0.7041, 0.7688, 0.1709, 0.6422, 0.7041, 0.6422, 0.7041, 0.6755, 0.1709, 0.6755, 0.1709, 0.7688, 0.1709, 0.6755, 0.7041, 0.6755, 0.7041, 0.7688, 0.1309, 0.7088, 0.1376, 0.6755, 0.1709, 0.6755, 0.1709, 0.7688, 0.1376, 0.7688, 0.1309, 0.7355, 0.03851, 0.1508, 0.9615, 0.1508, 0.9615, 0.2246, 0.03851, 0.2246, 0.03851, 0.1123, 0.03851, 0.03851, 0.9615, 0.03851, 0.9615, 0.1123, 0.03851, 0.1508, 0.03851, 0.1123, 0.9615, 0.1123, 0.9615, 0.1508, 1.0, 0.1123, 0.9615, 0.1123, 0.9615, 0.03851, 1.0, 0.03851, 0.9615, 4.739e-05, 0.9615, 0.03851, 0.03851, 0.03851, 0.03851, 4.753e-05, 0.03851, 0.1123, 4.761e-05, 0.1123, 4.739e-05, 0.03851, 0.03851, 0.03851])
me_cube_018.materials.append(mat_material_005)
me_cube_018.use_remesh_preserve_volume = False
me_cube_018.use_remesh_preserve_attributes = False
me_cube_018.use_mirror_vertex_groups = False
me_cube_018.update()

# ---- objects
ob_rail_vert_2 = bpy.data.objects.new('rail_vert_2', me_cube_004)
ob_rail_vert_1 = bpy.data.objects.new('rail_vert_1', me_cube_018)

# ---- transforms, parenting, visibility, modifiers, constraints
ob_rail_vert_2.location = (0.0, 0.0, 0.0)
ob_rail_vert_2.scale = (1.0, 0.8106, 0.7967)
ob_rail_vert_2.lock_rotations_4d = False
ob_rail_vert_2.empty_display_type = 'ARROWS'
ob_rail_vert_2.lineart.crease_threshold = 0.0
ob_rail_vert_1.location = (0.0, 0.0, -0.5)
ob_rail_vert_1.scale = (1.0, 0.8106, 0.7967)
ob_rail_vert_1.lock_rotations_4d = False
ob_rail_vert_1.empty_display_type = 'ARROWS'
ob_rail_vert_1.lineart.crease_threshold = 0.0

# ---- collection membership
col_collection_2.objects.link(ob_rail_vert_2)
col_collection_2.objects.link(ob_rail_vert_1)

# ---- scene / render settings (as saved in the file)
scene.frame_start = 1; scene.frame_end = 250; scene.frame_set(1)
scene.render.engine = 'BLENDER_EEVEE_NEXT'
scene.render.resolution_percentage = 50
scene.render.dither_intensity = 0.0
scene.cycles.use_denoising = False
scene.cycles.samples = 10
scene.cycles.sampling_pattern = 'TABULATED_SOBOL'
scene.cycles.light_sampling_threshold = 0.0
scene.cycles.use_adaptive_sampling = False
scene.cycles.use_light_tree = False
scene.cycles.blur_glossy = 0.0
scene.cycles.pixel_filter_type = 'GAUSSIAN'
scene.cycles.sample_clamp_indirect = 0.0
scene.view_settings.view_transform = 'Standard'
bpy.context.view_layer.update()

# ---- added for rendering (the .blend has no active camera and no usable light): camera, sun
cam_auto = bpy.data.cameras.new('AutoCamera')
cam_auto.lens = 50.0
cam_auto.sensor_width = 36.0
cam_auto.clip_end = 1000.0
ob_auto_camera = bpy.data.objects.new('AutoCamera', cam_auto)
scene.collection.objects.link(ob_auto_camera)
ob_auto_camera.location = (2.19953, -2.63944, 1.8269)
ob_auto_camera.rotation_euler = (1.09748, -7.21219e-08, 0.694738)
scene.camera = ob_auto_camera
light_auto_sun = bpy.data.lights.new('AutoSun', 'SUN')
light_auto_sun.energy = 3.0
light_auto_sun.angle = 0.0523599
ob_auto_sun = bpy.data.objects.new('AutoSun', light_auto_sun)
scene.collection.objects.link(ob_auto_sun)
ob_auto_sun.rotation_euler = (0.872665, 0.174533, 0.523599)
bpy.context.view_layer.update()
